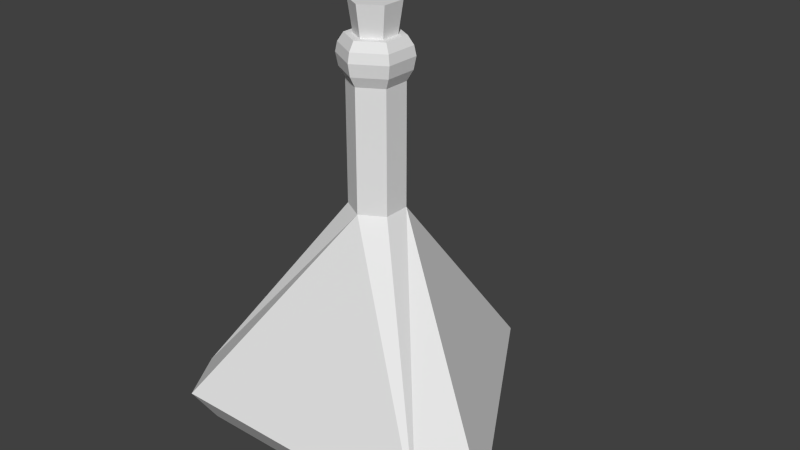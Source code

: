 # Source: Vial.blend  (saved by Blender 2.76.0; exported with 4.5.12 LTS)
import bpy
from mathutils import Matrix  # noqa: F401  (used for matrix-valued properties, if any)

bpy.ops.wm.read_factory_settings(use_empty=True)
scene = bpy.context.scene
scene.name = 'Scene'

# ---- collections
col_collection_1 = bpy.data.collections.new('Collection 1'); scene.collection.children.link(col_collection_1)

# ---- materials (node trees are filled in below, after node groups)
mat_liquid = bpy.data.materials.new('Liquid')
mat_liquid.alpha_threshold = 0.0
mat_liquid.use_transparent_shadow = False
mat_liquid.roughness = 0.5
mat_glass = bpy.data.materials.new('Glass')
mat_glass.alpha_threshold = 0.0
mat_glass.use_transparent_shadow = False
mat_glass.roughness = 0.5
mat_solid = bpy.data.materials.new('Solid')
mat_solid.alpha_threshold = 0.0
mat_solid.use_transparent_shadow = False
mat_solid.roughness = 0.5

# ---- material node trees

# ---- world
world_world = bpy.data.worlds.new('World'); scene.world = world_world
world_world.color = (0.05088, 0.05088, 0.05088)
world_world.use_sun_shadow = False
world_world.sun_shadow_jitter_overblur = 0.0
world_world.cycles.sampling_method = 'MANUAL'
world_world.cycles.sample_map_resolution = 256

# ---- meshes
me_cone_001 = bpy.data.meshes.new('Cone.001')
me_cone_001.from_pydata([(-6.584e-09, 0.4355, 0.6335), (0.3877, -0.2361, 0.6335), (-0.3877, -0.2361, 0.6335), (-1.848e-09, 0.9968, -0.7434), (0.8738, -0.5167, -0.7434), (-0.8738, -0.5167, -0.7434), (-6.202e-09, 1.368, -1.276), (-0.2485, 1.467, -0.6724), (0.2485, 1.467, -0.6724), (1.184, -0.6838, -1.276), (1.395, -0.5183, -0.6724), (1.146, -0.9487, -0.6724), (-0.1864, 0.1076, 1.919), (2.238e-08, -0.2152, 1.919), (0.1864, 0.1076, 1.919), (-1.395, -0.5183, -0.6724), (-1.184, -0.6838, -1.276), (-1.146, -0.9487, -0.6724), (-4.753e-09, 0.2152, 1.919), (-0.1864, -0.1076, 1.919), (0.1864, -0.1076, 1.919), (-1.41e-06, 0.2152, 3.402), (-0.1864, 0.1076, 3.402), (-0.1864, -0.1076, 3.402), (-1.383e-06, -0.2152, 3.402), (0.1864, -0.1076, 3.402), (0.1864, 0.1076, 3.402), (-1.502e-06, 0.2621, 3.53), (-0.227, 0.131, 3.53), (-0.227, -0.131, 3.53), (-1.469e-06, -0.2621, 3.53), (0.227, -0.131, 3.53), (0.227, 0.131, 3.53), (-1.59e-06, 0.2813, 3.683), (-0.2436, 0.1406, 3.683), (-0.2436, -0.1406, 3.683), (-1.554e-06, -0.2813, 3.683), (0.2436, -0.1406, 3.683), (0.2436, 0.1406, 3.683), (-1.65e-06, 0.2651, 3.8), (-0.2296, 0.1326, 3.8), (-0.2296, -0.1326, 3.8), (-1.617e-06, -0.2651, 3.8), (0.2296, -0.1326, 3.8), (0.2296, 0.1326, 3.8), (-1.706e-06, 0.2204, 3.906), (-0.1909, 0.1102, 3.906), (-0.1909, -0.1102, 3.906), (-1.678e-06, -0.2204, 3.906), (0.1909, -0.1102, 3.906), (0.1909, 0.1102, 3.906), (-1.701e-06, 0.1567, 3.906), (-0.1357, 0.07833, 3.906), (-0.1357, -0.07833, 3.906), (-1.681e-06, -0.1567, 3.906), (0.1357, -0.07833, 3.906), (0.1357, 0.07833, 3.906), (-1.867e-06, 0.1924, 4.28), (-0.1666, 0.09621, 4.28), (-0.1666, -0.09621, 4.28), (-1.843e-06, -0.1924, 4.28), (0.1666, -0.09621, 4.28), (0.1666, 0.09621, 4.28)], [], [(1, 0, 2), (2, 0, 3, 5), (3, 4, 5), (1, 2, 5, 4), (0, 1, 4, 3), (15, 12, 7), (11, 13, 17), (8, 14, 10), (6, 7, 8), (9, 10, 11), (20, 14, 26, 25), (15, 16, 17), (8, 10, 9, 6), (12, 15, 17, 13, 19), (13, 11, 10, 14, 20), (11, 17, 16, 9), (7, 12, 18, 14, 8), (15, 7, 6, 16), (6, 9, 16), (12, 19, 23, 22), (19, 13, 24, 23), (14, 18, 21, 26), (22, 23, 29, 28), (23, 24, 30, 29), (26, 21, 27, 32), (24, 25, 31, 30), (18, 12, 22, 21), (13, 20, 25, 24), (30, 31, 37, 36), (27, 28, 34, 33), (31, 32, 38, 37), (28, 29, 35, 34), (25, 26, 32, 31), (21, 22, 28, 27), (37, 38, 44, 43), (34, 35, 41, 40), (35, 36, 42, 41), (38, 33, 39, 44), (32, 27, 33, 38), (29, 30, 36, 35), (44, 39, 45, 50), (42, 43, 49, 48), (39, 40, 46, 45), (43, 44, 50, 49), (33, 34, 40, 39), (36, 37, 43, 42), (45, 46, 52, 51), (49, 50, 56, 55), (46, 47, 53, 52), (47, 48, 54, 53), (41, 42, 48, 47), (40, 41, 47, 46), (53, 54, 60, 59), (56, 51, 57, 62), (54, 55, 61, 60), (51, 52, 58, 57), (48, 49, 55, 54), (50, 45, 51, 56), (58, 59, 57), (57, 61, 62), (57, 59, 61), (59, 60, 61), (52, 53, 59, 58), (55, 56, 62, 61)])
me_cone_001.polygons.foreach_set('material_index', [0, 0, 0, 0, 0, 1, 1, 1, 1, 1, 1, 1, 1, 1, 1, 1, 1, 1, 1, 1, 1, 1, 1, 1, 1, 1, 1, 1, 1, 1, 1, 1, 1, 1, 1, 1, 1, 1, 1, 1, 1, 1, 1, 1, 1, 1, 1, 1, 1, 1, 1, 1, 1, 1, 1, 1, 1, 1, 1, 1, 1, 1, 1, 1])
_uv = me_cone_001.uv_layers.new(name='UVMap')
_uv.uv.foreach_set('vector', [0.6625, 0.2272, 0.6625, 0.2773, 0.6189, 0.2522, 0.5349, 0.1958, 0.5349, 0.1457, 0.626, 0.1143, 0.626, 0.2272, 0.5349, 0.1143, 0.5349, 0.2272, 0.4367, 0.1707, 0.5278, 0.3086, 0.5278, 0.2586, 0.6189, 0.2272, 0.6189, 0.34, 0.4367, 0.3086, 0.4367, 0.2586, 0.5278, 0.2272, 0.5278, 0.34, 0.06696, 0.7323, 0.1823, 0.6581, 0.1894, 0.7571, 0.3404, 0.6109, 0.3332, 0.7099, 0.2179, 0.6357, 0.3414, 0.9161, 0.2204, 0.8492, 0.3414, 0.7822, 0.1943, 0.7822, 0.1894, 0.7571, 0.2179, 0.7643, 0.3452, 0.5857, 0.3689, 0.6037, 0.3404, 0.6109, 0.3452, 0.7847, 0.3575, 0.7822, 0.3575, 0.8337, 0.3452, 0.8361, 0.3689, 0.6092, 0.3853, 0.5857, 0.4018, 0.6092, 0.2204, 0.7845, 0.2204, 0.9183, 0.2029, 0.9205, 0.2029, 0.7822, 0.3732, 0.6872, 0.3689, 0.6092, 0.4018, 0.6092, 0.3978, 0.6872, 0.3855, 0.6886, 0.3332, 0.7099, 0.3404, 0.6109, 0.3689, 0.6037, 0.3546, 0.7045, 0.347, 0.7067, 0.3404, 0.6109, 0.2179, 0.6357, 0.2187, 0.6113, 0.3452, 0.5857, 0.1894, 0.7571, 0.1823, 0.6581, 0.1961, 0.6612, 0.2037, 0.6635, 0.2179, 0.7643, 0.06696, 0.7323, 0.1894, 0.7571, 0.1943, 0.7822, 0.06774, 0.7566, 0.2029, 0.7822, 0.2029, 0.9205, 0.06696, 0.8514, 0.3732, 0.6872, 0.3855, 0.6886, 0.3856, 0.7431, 0.3733, 0.7417, 0.3855, 0.6886, 0.3978, 0.6872, 0.398, 0.7417, 0.3856, 0.7431, 0.3575, 0.7822, 0.3699, 0.7847, 0.3699, 0.8361, 0.3575, 0.8337, 0.3733, 0.7417, 0.3856, 0.7431, 0.3856, 0.7484, 0.3706, 0.7467, 0.3856, 0.7431, 0.398, 0.7417, 0.4007, 0.7467, 0.3856, 0.7484, 0.3575, 0.8337, 0.3699, 0.8361, 0.3725, 0.84, 0.3575, 0.837, 0.3493, 0.7638, 0.3631, 0.7607, 0.3658, 0.7652, 0.3491, 0.769, 0.1961, 0.6612, 0.1823, 0.6581, 0.1984, 0.6041, 0.2122, 0.6073, 0.3332, 0.7099, 0.347, 0.7067, 0.3631, 0.7607, 0.3493, 0.7638, 0.3491, 0.769, 0.3658, 0.7652, 0.3681, 0.7706, 0.3501, 0.7748, 0.2149, 0.6028, 0.1981, 0.5989, 0.1991, 0.5932, 0.2171, 0.5973, 0.3425, 0.84, 0.3575, 0.837, 0.3575, 0.8419, 0.3414, 0.8451, 0.3706, 0.7467, 0.3856, 0.7484, 0.3857, 0.7542, 0.3695, 0.7525, 0.3452, 0.8361, 0.3575, 0.8337, 0.3575, 0.837, 0.3425, 0.84, 0.2122, 0.6073, 0.1984, 0.6041, 0.1981, 0.5989, 0.2149, 0.6028, 0.3414, 0.8451, 0.3575, 0.8419, 0.3575, 0.8463, 0.3423, 0.8494, 0.3695, 0.7525, 0.3857, 0.7542, 0.3857, 0.7583, 0.3704, 0.7567, 0.3857, 0.7542, 0.4018, 0.7524, 0.4009, 0.7566, 0.3857, 0.7583, 0.3575, 0.8419, 0.3736, 0.8451, 0.3727, 0.8494, 0.3575, 0.8463, 0.3575, 0.837, 0.3725, 0.84, 0.3736, 0.8451, 0.3575, 0.8419, 0.3856, 0.7484, 0.4007, 0.7467, 0.4018, 0.7524, 0.3857, 0.7542, 0.3575, 0.8463, 0.3727, 0.8494, 0.3702, 0.8535, 0.3575, 0.851, 0.3519, 0.7789, 0.3689, 0.775, 0.3687, 0.779, 0.3546, 0.7822, 0.2179, 0.593, 0.201, 0.5891, 0.2037, 0.5857, 0.2178, 0.5889, 0.3423, 0.8494, 0.3575, 0.8463, 0.3575, 0.851, 0.3449, 0.8535, 0.2171, 0.5973, 0.1991, 0.5932, 0.201, 0.5891, 0.2179, 0.593, 0.3501, 0.7748, 0.3681, 0.7706, 0.3689, 0.775, 0.3519, 0.7789, 0.3736, 0.8015, 0.3736, 0.7887, 0.3773, 0.7905, 0.3773, 0.7997, 0.3989, 0.8015, 0.3863, 0.808, 0.3863, 0.8043, 0.3953, 0.7997, 0.3736, 0.7887, 0.3863, 0.7822, 0.3863, 0.786, 0.3773, 0.7905, 0.3863, 0.7822, 0.3989, 0.7887, 0.3953, 0.7905, 0.3863, 0.786, 0.3857, 0.7583, 0.4009, 0.7566, 0.3983, 0.7603, 0.3857, 0.7617, 0.3704, 0.7567, 0.3857, 0.7583, 0.3857, 0.7617, 0.373, 0.7603, 0.7725, 0.7839, 0.7736, 0.7918, 0.7578, 0.7936, 0.7564, 0.7839, 0.7611, 0.8527, 0.7632, 0.8448, 0.7774, 0.843, 0.7749, 0.8527, 0.7301, 0.866, 0.7405, 0.866, 0.7416, 0.8802, 0.7289, 0.8802, 0.7728, 0.8765, 0.7624, 0.8765, 0.7611, 0.8624, 0.7739, 0.8624, 0.3989, 0.7887, 0.3989, 0.8015, 0.3953, 0.7997, 0.3953, 0.7905, 0.3863, 0.808, 0.3736, 0.8015, 0.3773, 0.7997, 0.3863, 0.8043, 0.7611, 0.8373, 0.7611, 0.8261, 0.7722, 0.843, 0.7722, 0.843, 0.7832, 0.8261, 0.7832, 0.8373, 0.7722, 0.843, 0.7611, 0.8261, 0.7832, 0.8261, 0.7611, 0.8261, 0.7722, 0.8205, 0.7832, 0.8261, 0.7736, 0.776, 0.7725, 0.7839, 0.7564, 0.7839, 0.7578, 0.7742, 0.7632, 0.8606, 0.7611, 0.8527, 0.7749, 0.8527, 0.7774, 0.8624])
me_cone_001.materials.append(mat_liquid)
me_cone_001.materials.append(mat_glass)
me_cone_001.materials.append(mat_solid)
me_cone_001.use_remesh_preserve_volume = False
me_cone_001.use_remesh_preserve_attributes = False
me_cone_001.use_mirror_vertex_groups = False
me_cone_001.update()

# ---- objects
ob_cone_001 = bpy.data.objects.new('Cone.001', me_cone_001)

# ---- transforms, parenting, visibility, modifiers, constraints
ob_cone_001.location = (0.0, 0.0, 0.9448)
ob_cone_001.scale = (1.045, 1.045, 0.6743)
ob_cone_001.lineart.crease_threshold = 0.0

# ---- collection membership
col_collection_1.objects.link(ob_cone_001)

# ---- scene / render settings (as saved in the file)
scene.frame_start = 1; scene.frame_end = 250; scene.frame_set(1)
scene.render.engine = 'BLENDER_EEVEE_NEXT'
scene.render.resolution_percentage = 50
scene.render.dither_intensity = 0.0
scene.cycles.use_denoising = False
scene.cycles.samples = 10
scene.cycles.sampling_pattern = 'TABULATED_SOBOL'
scene.cycles.light_sampling_threshold = 0.0
scene.cycles.use_adaptive_sampling = False
scene.cycles.use_light_tree = False
scene.cycles.blur_glossy = 0.0
scene.cycles.pixel_filter_type = 'GAUSSIAN'
scene.cycles.sample_clamp_indirect = 0.0
scene.view_settings.view_transform = 'Standard'
bpy.context.view_layer.update()

# ---- added for rendering (the .blend has no active camera and no usable light): camera, sun
cam_auto = bpy.data.cameras.new('AutoCamera')
cam_auto.lens = 50.0
cam_auto.sensor_width = 36.0
cam_auto.clip_end = 1000.0
ob_auto_camera = bpy.data.objects.new('AutoCamera', cam_auto)
scene.collection.objects.link(ob_auto_camera)
ob_auto_camera.location = (4.97422, -5.69825, 5.9367)
ob_auto_camera.rotation_euler = (1.09748, -7.21219e-08, 0.694738)
scene.camera = ob_auto_camera
light_auto_sun = bpy.data.lights.new('AutoSun', 'SUN')
light_auto_sun.energy = 3.0
light_auto_sun.angle = 0.0523599
ob_auto_sun = bpy.data.objects.new('AutoSun', light_auto_sun)
scene.collection.objects.link(ob_auto_sun)
ob_auto_sun.rotation_euler = (0.872665, 0.174533, 0.523599)
bpy.context.view_layer.update()
